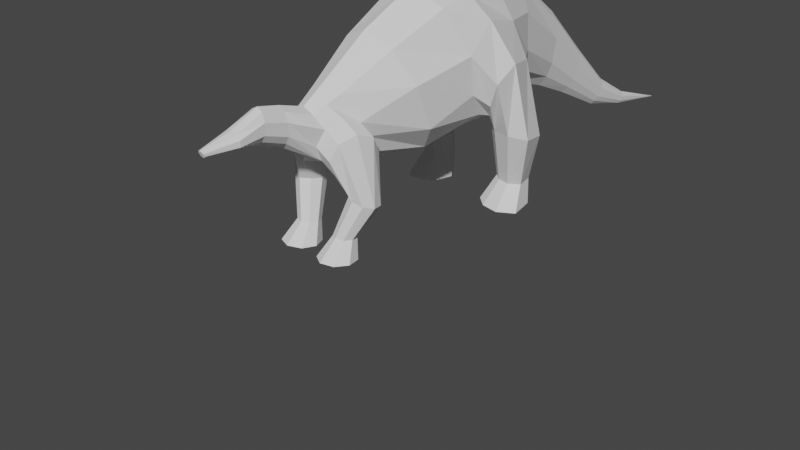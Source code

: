 # Source: dino.blend  (saved by Blender 3.3.6; exported with 4.5.12 LTS)
import bpy
from mathutils import Matrix  # noqa: F401  (used for matrix-valued properties, if any)

bpy.ops.wm.read_factory_settings(use_empty=True)
scene = bpy.context.scene
scene.name = 'Scene'

# ---- collections
col_collection = bpy.data.collections.new('Collection'); scene.collection.children.link(col_collection)
col_blueprint = bpy.data.collections.new('Blueprint'); scene.collection.children.link(col_blueprint)

# ---- world
world_world = bpy.data.worlds.new('World'); scene.world = world_world
world_world.use_nodes = True; world_world.node_tree.nodes.clear()
_N = world_world.node_tree.nodes; _L = world_world.node_tree.links
n0 = _N.new('ShaderNodeOutputWorld'); n0.name = 'World Output'; n0.location = (300, 300)
n1 = _N.new('ShaderNodeBackground'); n1.name = 'Background'; n1.location = (10, 300)
n1.inputs[0].default_value = (0.05088, 0.05088, 0.05088, 1.0)
_L.new(n1.outputs[0], n0.inputs[0])
n0.is_active_output = True
world_world.color = (0.05088, 0.05088, 0.05088)
world_world.use_sun_shadow = False
world_world.sun_shadow_jitter_overblur = 0.0

# ---- cameras
cam_camera = bpy.data.cameras.new('Camera')
cam_camera.clip_end = 100.0
cam_camera.ortho_scale = 7.314

# ---- meshes
me_plane = bpy.data.meshes.new('Plane')
me_plane.from_pydata([(0.1982, -1.104, 0.1852), (0.8035, -0.9453, 0.2096), (-0.1285, -0.5889, 0.3098), (0.9202, -0.1787, 0.3202), (-0.4126, -0.01961, 0.3847), (0.6824, 0.3679, 0.5118), (-0.5376, 0.7477, 0.2976), (0.5686, 1.117, 0.3471), (-0.3757, 1.327, 0.1509), (0.5478, 1.386, 0.156), (0.1596, 2.02, 0.07335), (0.766, 1.911, 0.0758), (0.6422, 2.506, 0.05146), (0.9877, 2.321, 0.05318), (1.09, 2.985, 0.03367), (1.297, 2.875, 0.03479), (1.338, 3.424, 0.02357), (1.447, 3.365, 0.02435), (1.541, 4.082, 0.0), (0.3441, -1.369, 0.1178), (0.8081, -1.287, 0.1194), (0.2495, -1.649, 0.07364), (0.5532, -1.647, 0.0761), (0.1991, -1.882, 0.0694), (0.4677, -1.904, 0.07172), (0.326, -2.161, 0.07286), (0.4664, -2.159, 0.0753), (0.4099, -2.488, 0.0239), (0.4658, -2.463, 0.02452), (0.1148, -1.136, 0.0), (0.9811, -0.8015, 0.0), (-0.2619, -0.6408, 0.0), (1.061, -0.1112, 0.0), (-0.5636, -0.06879, 0.0), (1.006, 0.4422, 0.0), (-0.6818, 0.7188, 0.0), (0.8157, 1.02, 0.0), (-0.4922, 1.319, 0.0), (0.7179, 1.397, 0.0), (0.08313, 2.033, 0.0), (0.8777, 1.891, 0.0), (0.5986, 2.529, 0.0), (1.051, 2.287, 0.0), (1.063, 2.999, 0.0), (1.335, 2.854, 0.0), (1.324, 3.431, 0.0), (1.468, 3.354, 0.0), (0.2916, -1.376, 0.0), (0.8371, -1.303, 0.0), (0.2112, -1.65, 0.0), (0.6091, -1.646, 0.0), (0.1652, -1.88, 0.0), (0.5172, -1.909, 0.0), (0.3083, -2.161, 0.0), (0.4923, -2.159, 0.0), (0.4028, -2.491, 0.0), (0.4762, -2.458, 0.0), (0.4651, -0.9752, 0.3057), (0.6334, -0.8895, 0.2763), (0.6622, -0.2813, 0.5033), (0.2001, -0.461, 0.5033), (0.4307, 0.2001, 0.5817), (0.0331, 0.1534, 0.588), (0.3076, 1.134, 0.4246), (-0.11, 0.9535, 0.3895), (0.3146, 1.371, 0.2452), (-0.0888, 1.345, 0.2452), (0.6128, 1.938, 0.1192), (0.348, 1.986, 0.1192), (0.9004, 2.368, 0.0836), (0.7495, 2.449, 0.0836), (1.244, 2.903, 0.05469), (1.154, 2.951, 0.05469), (1.42, 3.38, 0.03828), (1.372, 3.405, 0.03828), (1.544, 4.08, 0.0), (1.537, 4.084, 0.0), (0.4696, -1.317, 0.2154), (0.6398, -1.372, 0.1487), (0.3438, -1.649, 0.1196), (0.4764, -1.647, 0.1196), (0.2826, -1.889, 0.1127), (0.3999, -1.899, 0.1127), (0.3696, -2.16, 0.1184), (0.431, -2.159, 0.1184), (0.4273, -2.48, 0.03558), (0.4517, -2.469, 0.03558), (1.537, 4.084, 0.0), (0.4273, -2.48, 0.0), (0.4517, -2.469, 0.0), (0.2712, -1.236, 0.1515), (0.8759, -1.11, 0.1446), (0.2032, -1.256, 0.0), (0.9091, -1.052, 0.0), (0.3973, -1.152, 0.2804), (0.9317, -0.8916, 0.3247), (0.9362, -1.233, 0.2345), (0.5932, -0.9216, 0.4208), (0.7615, -0.8359, 0.3915), (0.5978, -1.263, 0.3305), (0.7679, -1.319, 0.2638), (1.004, -1.056, 0.2597), (0.5254, -1.098, 0.3955), (1.209, -0.8968, 0.2871), (1.165, -1.11, 0.2757), (1.245, -0.9157, 0.5017), (1.236, -0.862, 0.3968), (1.201, -1.129, 0.4902), (1.174, -1.164, 0.3806), (1.18, -0.9996, 0.2369), (1.23, -1.026, 0.5404), (1.571, -1.065, 0.1873), (1.563, -1.229, 0.1723), (1.568, -1.08, 0.3515), (1.571, -1.038, 0.2725), (1.56, -1.244, 0.3365), (1.56, -1.27, 0.2513), (1.568, -1.144, 0.1458), (1.563, -1.165, 0.378), (1.77, -1.105, 0.1353), (1.757, -1.383, 0.1099), (1.765, -1.13, 0.4139), (1.77, -1.06, 0.2799), (1.752, -1.408, 0.3885), (1.751, -1.454, 0.244), (1.764, -1.239, 0.06495), (1.757, -1.275, 0.4589), (0.7784, 0.6662, 0.4108), (-0.4751, 0.3641, 0.3411), (0.9108, 0.731, 0.0), (-0.6227, 0.325, 0.0), (-0.2423, 0.4579, 0.5464), (0.7269, 0.5126, 0.5183), (0.6313, 0.9023, 0.4379), (0.5841, 0.408, 0.6218), (0.3391, 0.3867, 0.7185), (0.4162, 0.9543, 0.5287), (0.2216, 0.9173, 0.6203), (0.769, 0.7068, 0.4303), (0.1658, 0.594, 0.7534), (0.9184, 0.6979, 0.3866), (0.969, 0.9966, 0.4449), (0.917, 0.6065, 0.5112), (0.9137, 0.5825, 0.7089), (0.9925, 1.022, 0.6219), (0.9928, 0.9846, 0.782), (0.9343, 0.8541, 0.3399), (0.9611, 0.7275, 0.8463), (1.495, 0.8182, 0.381), (1.492, 1.019, 0.4196), (1.505, 0.7585, 0.4635), (1.506, 0.7424, 0.5944), (1.505, 1.038, 0.5368), (1.509, 1.014, 0.6428), (1.487, 0.9218, 0.35), (1.519, 0.8426, 0.6854), (1.731, 0.6535, 0.3082), (1.727, 0.9564, 0.3665), (1.746, 0.5633, 0.4328), (1.747, 0.539, 0.6305), (1.746, 0.9855, 0.5435), (1.753, 0.9488, 0.7036), (1.719, 0.81, 0.2615), (1.768, 0.6903, 0.7679)], [], [(58, 1, 3, 59), (59, 3, 5, 61), (63, 7, 9, 65), (65, 9, 11, 67), (67, 11, 13, 69), (69, 13, 15, 71), (71, 15, 17, 73), (73, 17, 18, 75), (94, 90, 19, 77), (77, 19, 21, 79), (79, 21, 23, 81), (81, 23, 25, 83), (83, 25, 27, 85), (85, 27, 55, 88), (0, 2, 31, 29), (16, 18, 45), (11, 9, 38, 40), (27, 25, 53, 55), (8, 10, 39, 37), (26, 28, 56, 54), (3, 1, 30, 32), (90, 0, 29, 92), (91, 20, 48, 93), (13, 11, 40, 42), (10, 12, 41, 39), (5, 3, 32, 34), (21, 19, 47, 49), (2, 4, 33, 31), (20, 22, 50, 48), (15, 13, 42, 44), (12, 14, 43, 41), (127, 5, 34, 129), (23, 21, 49, 51), (128, 6, 35, 130), (22, 24, 52, 50), (17, 15, 44, 46), (14, 16, 45, 43), (9, 7, 36, 38), (25, 23, 51, 53), (6, 8, 37, 35), (24, 26, 54, 52), (18, 17, 46), (18, 76, 87), (76, 75, 18, 87), (28, 86, 89, 56), (86, 85, 88, 89), (26, 84, 86, 28), (84, 83, 85, 86), (24, 82, 84, 26), (82, 81, 83, 84), (22, 80, 82, 24), (80, 79, 81, 82), (20, 78, 80, 22), (78, 77, 79, 80), (16, 74, 76, 18), (74, 73, 75, 76), (14, 72, 74, 16), (72, 71, 73, 74), (12, 70, 72, 14), (70, 69, 71, 72), (10, 68, 70, 12), (68, 67, 69, 70), (8, 66, 68, 10), (66, 65, 67, 68), (6, 64, 66, 8), (64, 63, 65, 66), (128, 131, 64, 6), (2, 60, 62, 4), (60, 59, 61, 62), (0, 57, 60, 2), (57, 58, 59, 60), (1, 91, 93, 30), (19, 90, 92, 47), (57, 0, 90, 94), (1, 58, 98, 95), (91, 1, 95, 101), (94, 77, 99, 102), (78, 20, 96, 100), (20, 91, 101, 96), (57, 94, 102, 97), (58, 57, 97, 98), (77, 78, 100, 99), (96, 101, 109, 104), (99, 100, 108, 107), (101, 95, 103, 109), (95, 98, 106, 103), (97, 102, 110, 105), (102, 99, 107, 110), (98, 97, 105, 106), (100, 96, 104, 108), (105, 110, 118, 113), (110, 107, 115, 118), (106, 105, 113, 114), (108, 104, 112, 116), (104, 109, 117, 112), (107, 108, 116, 115), (109, 103, 111, 117), (103, 106, 114, 111), (117, 111, 119, 125), (111, 114, 122, 119), (113, 118, 126, 121), (118, 115, 123, 126), (114, 113, 121, 122), (116, 112, 120, 124), (112, 117, 125, 120), (115, 116, 124, 123), (4, 62, 131, 128), (4, 128, 130, 33), (7, 127, 129, 36), (63, 64, 137, 136), (62, 61, 134, 135), (131, 62, 135, 139), (7, 63, 136, 133), (5, 127, 138, 132), (64, 131, 139, 137), (127, 7, 133, 138), (61, 5, 132, 134), (132, 138, 146, 140), (136, 137, 145, 144), (135, 134, 142, 143), (138, 133, 141, 146), (139, 135, 143, 147), (137, 139, 147, 145), (133, 136, 144, 141), (134, 132, 140, 142), (145, 147, 155, 153), (141, 144, 152, 149), (142, 140, 148, 150), (140, 146, 154, 148), (144, 145, 153, 152), (143, 142, 150, 151), (146, 141, 149, 154), (147, 143, 151, 155), (154, 149, 157, 162), (155, 151, 159, 163), (153, 155, 163, 161), (149, 152, 160, 157), (150, 148, 156, 158), (148, 154, 162, 156), (152, 153, 161, 160), (151, 150, 158, 159)])
_uv = me_plane.uv_layers.new(name='UVMap')
_uv.uv.foreach_set('vector', [0.6667, 0.0, 0.8594, 0.0, 0.8594, 1.0, 0.6667, 1.0, 0.6667, 1.0, 0.8594, 1.0, 0.8552, 1.0, 0.6811, 1.0, 0.6667, 1.0, 0.8594, 1.0, 0.8594, 1.0, 0.6667, 1.0, 0.6667, 1.0, 0.8594, 1.0, 0.8594, 1.0, 0.6667, 1.0, 0.6667, 1.0, 0.8594, 1.0, 0.8594, 1.0, 0.6667, 1.0, 0.6667, 1.0, 0.8594, 1.0, 0.8594, 1.0, 0.6667, 1.0, 0.6667, 1.0, 0.8594, 1.0, 0.8594, 1.0, 0.6667, 1.0, 0.6667, 1.0, 0.8594, 1.0, 0.8592, 1.0, 0.6667, 1.0, 0.3333, 0.0, 0.09625, 0.0, 0.09625, 0.0, 0.3333, 0.0, 0.3333, 0.0, 0.09625, 0.0, 0.09625, 0.0, 0.3333, 0.0, 0.3333, 0.0, 0.09625, 0.0, 0.09625, 0.0, 0.3333, 0.0, 0.3333, 0.0, 0.09625, 0.0, 0.09625, 0.0, 0.3333, 0.0, 0.3333, 0.0, 0.09625, 0.0, 0.09625, 0.0, 0.3333, 0.0, 0.3333, 0.0, 0.09625, 0.0, 0.0, 0.0, 0.3333, 0.0, 0.09625, 0.0, 0.09625, 1.0, 0.0, 1.0, 0.0, 0.0, 0.09625, 1.0, 0.0, 1.0, 0.0, 1.0, 0.8594, 1.0, 0.8594, 1.0, 1.0, 1.0, 1.0, 1.0, 0.09625, 0.0, 0.09625, 0.0, 0.0, 0.0, 0.0, 0.0, 0.09625, 1.0, 0.09625, 1.0, 0.0, 1.0, 0.0, 1.0, 0.8594, 0.0, 0.8594, 0.0, 1.0, 0.0, 1.0, 0.0, 0.8594, 1.0, 0.8594, 0.0, 1.0, 0.0, 1.0, 1.0, 0.09625, 0.0, 0.09625, 0.0, 0.0, 0.0, 0.0, 0.0, 0.8594, 0.0, 0.8594, 0.0, 1.0, 0.0, 1.0, 0.0, 0.8594, 1.0, 0.8594, 1.0, 1.0, 1.0, 1.0, 1.0, 0.09625, 1.0, 0.09625, 1.0, 0.0, 1.0, 0.0, 1.0, 0.8552, 1.0, 0.8594, 1.0, 1.0, 1.0, 1.0, 1.0, 0.09625, 0.0, 0.09625, 0.0, 0.0, 0.0, 0.0, 0.0, 0.09625, 1.0, 0.09625, 1.0, 0.0, 1.0, 0.0, 1.0, 0.8594, 0.0, 0.8594, 0.0, 1.0, 0.0, 1.0, 0.0, 0.8594, 1.0, 0.8594, 1.0, 1.0, 1.0, 1.0, 1.0, 0.09625, 1.0, 0.09625, 1.0, 0.0, 1.0, 0.0, 1.0, 0.8594, 1.0, 0.8552, 1.0, 1.0, 1.0, 1.0, 1.0, 0.09625, 0.0, 0.09625, 0.0, 0.0, 0.0, 0.0, 0.0, 0.09625, 1.0, 0.09625, 1.0, 0.0, 1.0, 0.0, 1.0, 0.8594, 0.0, 0.8594, 0.0, 1.0, 0.0, 1.0, 0.0, 0.8594, 1.0, 0.8594, 1.0, 1.0, 1.0, 1.0, 1.0, 0.09625, 1.0, 0.09625, 1.0, 0.0, 1.0, 0.0, 1.0, 0.8594, 1.0, 0.8594, 1.0, 1.0, 1.0, 1.0, 1.0, 0.09625, 0.0, 0.09625, 0.0, 0.0, 0.0, 0.0, 0.0, 0.09625, 1.0, 0.09625, 1.0, 0.0, 1.0, 0.0, 1.0, 0.8594, 0.0, 0.8594, 0.0, 1.0, 0.0, 1.0, 0.0, 0.8592, 1.0, 0.8594, 1.0, 1.0, 1.0, 0.09625, 1.0, 0.3333, 1.0, 0.3333, 1.0, 0.3333, 1.0, 0.6667, 1.0, 0.6667, 1.0, 0.3333, 1.0, 0.8594, 0.0, 0.6667, 0.0, 0.6667, 0.0, 1.0, 0.0, 0.6667, 0.0, 0.3333, 0.0, 0.3333, 0.0, 0.6667, 0.0, 0.8594, 0.0, 0.6667, 0.0, 0.6667, 0.0, 0.8594, 0.0, 0.6667, 0.0, 0.3333, 0.0, 0.3333, 0.0, 0.6667, 0.0, 0.8594, 0.0, 0.6667, 0.0, 0.6667, 0.0, 0.8594, 0.0, 0.6667, 0.0, 0.3333, 0.0, 0.3333, 0.0, 0.6667, 0.0, 0.8594, 0.0, 0.6667, 0.0, 0.6667, 0.0, 0.8594, 0.0, 0.6667, 0.0, 0.3333, 0.0, 0.3333, 0.0, 0.6667, 0.0, 0.8594, 0.0, 0.6667, 0.0, 0.6667, 0.0, 0.8594, 0.0, 0.6667, 0.0, 0.3333, 0.0, 0.3333, 0.0, 0.6667, 0.0, 0.09625, 1.0, 0.3333, 1.0, 0.3333, 1.0, 0.09625, 1.0, 0.3333, 1.0, 0.6667, 1.0, 0.6667, 1.0, 0.3333, 1.0, 0.09625, 1.0, 0.3333, 1.0, 0.3333, 1.0, 0.09625, 1.0, 0.3333, 1.0, 0.6667, 1.0, 0.6667, 1.0, 0.3333, 1.0, 0.09625, 1.0, 0.3333, 1.0, 0.3333, 1.0, 0.09625, 1.0, 0.3333, 1.0, 0.6667, 1.0, 0.6667, 1.0, 0.3333, 1.0, 0.09625, 1.0, 0.3333, 1.0, 0.3333, 1.0, 0.09625, 1.0, 0.3333, 1.0, 0.6667, 1.0, 0.6667, 1.0, 0.3333, 1.0, 0.09625, 1.0, 0.3333, 1.0, 0.3333, 1.0, 0.09625, 1.0, 0.3333, 1.0, 0.6667, 1.0, 0.6667, 1.0, 0.3333, 1.0, 0.09625, 1.0, 0.3333, 1.0, 0.3333, 1.0, 0.09625, 1.0, 0.3333, 1.0, 0.6667, 1.0, 0.6667, 1.0, 0.3333, 1.0, 0.09625, 1.0, 0.3333, 1.0, 0.3333, 1.0, 0.09625, 1.0, 0.09625, 1.0, 0.3333, 1.0, 0.319, 1.0, 0.09625, 1.0, 0.3333, 1.0, 0.6667, 1.0, 0.6811, 1.0, 0.319, 1.0, 0.09625, 0.0, 0.3333, 0.0, 0.3333, 1.0, 0.09625, 1.0, 0.3333, 0.0, 0.6667, 0.0, 0.6667, 1.0, 0.3333, 1.0, 0.8594, 0.0, 0.8594, 0.0, 1.0, 0.0, 1.0, 0.0, 0.09625, 0.0, 0.09625, 0.0, 0.0, 0.0, 0.0, 0.0, 0.3333, 0.0, 0.09625, 0.0, 0.09625, 0.0, 0.3333, 0.0, 0.8594, 0.0, 0.6667, 0.0, 0.6667, 0.0, 0.8594, 0.0, 0.8594, 0.0, 0.8594, 0.0, 0.8594, 0.0, 0.8594, 0.0, 0.3333, 0.0, 0.3333, 0.0, 0.3333, 0.0, 0.3333, 0.0, 0.6667, 0.0, 0.8594, 0.0, 0.8594, 0.0, 0.6667, 0.0, 0.8594, 0.0, 0.8594, 0.0, 0.8594, 0.0, 0.8594, 0.0, 0.3333, 0.0, 0.3333, 0.0, 0.3333, 0.0, 0.3333, 0.0, 0.6667, 0.0, 0.3333, 0.0, 0.3333, 0.0, 0.6667, 0.0, 0.3333, 0.0, 0.6667, 0.0, 0.6667, 0.0, 0.3333, 0.0, 0.8594, 0.0, 0.8594, 0.0, 0.8594, 0.0, 0.8594, 0.0, 0.3333, 0.0, 0.6667, 0.0, 0.6667, 0.0, 0.3333, 0.0, 0.8594, 0.0, 0.8594, 0.0, 0.8594, 0.0, 0.8594, 0.0, 0.8594, 0.0, 0.6667, 0.0, 0.6667, 0.0, 0.8594, 0.0, 0.3333, 0.0, 0.3333, 0.0, 0.3333, 0.0, 0.3333, 0.0, 0.3333, 0.0, 0.3333, 0.0, 0.3333, 0.0, 0.3333, 0.0, 0.6667, 0.0, 0.3333, 0.0, 0.3333, 0.0, 0.6667, 0.0, 0.6667, 0.0, 0.8594, 0.0, 0.8594, 0.0, 0.6667, 0.0, 0.3333, 0.0, 0.3333, 0.0, 0.3333, 0.0, 0.3333, 0.0, 0.3333, 0.0, 0.3333, 0.0, 0.3333, 0.0, 0.3333, 0.0, 0.6667, 0.0, 0.3333, 0.0, 0.3333, 0.0, 0.6667, 0.0, 0.6667, 0.0, 0.8594, 0.0, 0.8594, 0.0, 0.6667, 0.0, 0.8594, 0.0, 0.8594, 0.0, 0.8594, 0.0, 0.8594, 0.0, 0.3333, 0.0, 0.6667, 0.0, 0.6667, 0.0, 0.3333, 0.0, 0.8594, 0.0, 0.8594, 0.0, 0.8594, 0.0, 0.8594, 0.0, 0.8594, 0.0, 0.6667, 0.0, 0.6667, 0.0, 0.8594, 0.0, 0.8594, 0.0, 0.8594, 0.0, 0.8594, 0.0, 0.8594, 0.0, 0.8594, 0.0, 0.6667, 0.0, 0.6667, 0.0, 0.8594, 0.0, 0.3333, 0.0, 0.3333, 0.0, 0.3333, 0.0, 0.3333, 0.0, 0.3333, 0.0, 0.3333, 0.0, 0.3333, 0.0, 0.3333, 0.0, 0.6667, 0.0, 0.3333, 0.0, 0.3333, 0.0, 0.6667, 0.0, 0.6667, 0.0, 0.8594, 0.0, 0.8594, 0.0, 0.6667, 0.0, 0.8594, 0.0, 0.8594, 0.0, 0.8594, 0.0, 0.8594, 0.0, 0.3333, 0.0, 0.6667, 0.0, 0.6667, 0.0, 0.3333, 0.0, 0.09625, 1.0, 0.319, 1.0, 0.3333, 1.0, 0.09625, 1.0, 0.09625, 1.0, 0.09625, 1.0, 0.0, 1.0, 0.0, 1.0, 0.8594, 1.0, 0.8594, 1.0, 1.0, 1.0, 1.0, 1.0, 0.6667, 1.0, 0.3333, 1.0, 0.3333, 1.0, 0.6667, 1.0, 0.319, 1.0, 0.6811, 1.0, 0.6811, 1.0, 0.319, 1.0, 0.3333, 1.0, 0.319, 1.0, 0.319, 1.0, 0.3333, 1.0, 0.8594, 1.0, 0.6667, 1.0, 0.6667, 1.0, 0.8594, 1.0, 0.8552, 1.0, 0.8594, 1.0, 0.8594, 1.0, 0.8552, 1.0, 0.3333, 1.0, 0.3333, 1.0, 0.3333, 1.0, 0.3333, 1.0, 0.8594, 1.0, 0.8594, 1.0, 0.8594, 1.0, 0.8594, 1.0, 0.6811, 1.0, 0.8552, 1.0, 0.8552, 1.0, 0.6811, 1.0, 0.8552, 1.0, 0.8594, 1.0, 0.8594, 1.0, 0.8552, 1.0, 0.6667, 1.0, 0.3333, 1.0, 0.3333, 1.0, 0.6667, 1.0, 0.319, 1.0, 0.6811, 1.0, 0.6811, 1.0, 0.319, 1.0, 0.8594, 1.0, 0.8594, 1.0, 0.8594, 1.0, 0.8594, 1.0, 0.3333, 1.0, 0.319, 1.0, 0.319, 1.0, 0.3333, 1.0, 0.3333, 1.0, 0.3333, 1.0, 0.3333, 1.0, 0.3333, 1.0, 0.8594, 1.0, 0.6667, 1.0, 0.6667, 1.0, 0.8594, 1.0, 0.6811, 1.0, 0.8552, 1.0, 0.8552, 1.0, 0.6811, 1.0, 0.3333, 1.0, 0.3333, 1.0, 0.3333, 1.0, 0.3333, 1.0, 0.8594, 1.0, 0.6667, 1.0, 0.6667, 1.0, 0.8594, 1.0, 0.6811, 1.0, 0.8552, 1.0, 0.8552, 1.0, 0.6811, 1.0, 0.8552, 1.0, 0.8594, 1.0, 0.8594, 1.0, 0.8552, 1.0, 0.6667, 1.0, 0.3333, 1.0, 0.3333, 1.0, 0.6667, 1.0, 0.319, 1.0, 0.6811, 1.0, 0.6811, 1.0, 0.319, 1.0, 0.8594, 1.0, 0.8594, 1.0, 0.8594, 1.0, 0.8594, 1.0, 0.3333, 1.0, 0.319, 1.0, 0.319, 1.0, 0.3333, 1.0, 0.8594, 1.0, 0.8594, 1.0, 0.8594, 1.0, 0.8594, 1.0, 0.3333, 1.0, 0.319, 1.0, 0.319, 1.0, 0.3333, 1.0, 0.3333, 1.0, 0.3333, 1.0, 0.3333, 1.0, 0.3333, 1.0, 0.8594, 1.0, 0.6667, 1.0, 0.6667, 1.0, 0.8594, 1.0, 0.6811, 1.0, 0.8552, 1.0, 0.8552, 1.0, 0.6811, 1.0, 0.8552, 1.0, 0.8594, 1.0, 0.8594, 1.0, 0.8552, 1.0, 0.6667, 1.0, 0.3333, 1.0, 0.3333, 1.0, 0.6667, 1.0, 0.319, 1.0, 0.6811, 1.0, 0.6811, 1.0, 0.319, 1.0])
me_plane.update()

# ---- objects
ob_camera = bpy.data.objects.new('Camera', cam_camera)
ob_plane = bpy.data.objects.new('Plane', me_plane)
ob_empty = bpy.data.objects.new('Empty', None)
ob_empty_001 = bpy.data.objects.new('Empty.001', None)
ob_empty_002 = bpy.data.objects.new('Empty.002', None)

# ---- transforms, parenting, visibility, modifiers, constraints
ob_camera.location = (7.359, -6.926, 4.958)
ob_camera.rotation_euler = (1.109, 0.0, 0.8149)
ob_camera.lock_rotations_4d = False
ob_camera.empty_display_type = 'ARROWS'
ob_camera.color = (0.0, 0.0, 0.0, 0.0)
ob_camera.display_type = 'WIRE'
ob_camera.lineart.crease_threshold = 0.0
ob_plane.location = (3.989e-16, 0.2123, 1.796)
ob_plane.rotation_euler = (-0.0, 1.571, 0.0)
_m = ob_plane.modifiers.new('Mirror', 'MIRROR')
_m.use_axis = (False, False, True)
_m.use_clip = True
ob_empty.location = (0.0, -1.404, 0.6532)
ob_empty.rotation_euler = (1.571, -0.0, 1.571)
ob_empty.scale = (-2.647, 2.647, 2.647)
ob_empty.empty_display_type = 'IMAGE'
ob_empty.empty_display_size = 5.0
ob_empty.show_empty_image_perspective = False
ob_empty.use_empty_image_alpha = True
ob_empty.empty_image_side = 'FRONT'
ob_empty.color = (1.0, 1.0, 1.0, 0.05505)
ob_empty_001.location = (-2.107, -1.404, 0.6532)
ob_empty_001.rotation_euler = (0.0, 4.371e-08, 1.571)
ob_empty_001.scale = (-2.647, 2.647, 2.647)
ob_empty_001.empty_display_type = 'IMAGE'
ob_empty_001.empty_display_size = 5.0
ob_empty_001.show_empty_image_perspective = False
ob_empty_001.use_empty_image_alpha = True
ob_empty_001.empty_image_side = 'FRONT'
ob_empty_001.color = (1.0, 1.0, 1.0, 0.05505)
ob_empty_002.location = (2.172, -1.404, 0.6369)
ob_empty_002.rotation_euler = (1.571, -0.0, 0.0)
ob_empty_002.scale = (-2.647, 2.647, 2.647)
ob_empty_002.empty_display_type = 'IMAGE'
ob_empty_002.empty_display_size = 5.0
ob_empty_002.show_empty_image_perspective = False
ob_empty_002.use_empty_image_alpha = True
ob_empty_002.empty_image_side = 'FRONT'
ob_empty_002.color = (1.0, 1.0, 1.0, 0.05505)

# ---- collection membership
col_collection.objects.link(ob_camera)
col_collection.objects.link(ob_plane)
col_blueprint.objects.link(ob_empty)
col_blueprint.objects.link(ob_empty_001)
col_blueprint.objects.link(ob_empty_002)

# ---- scene / render settings (as saved in the file)
scene.camera = ob_camera
scene.frame_start = 1; scene.frame_end = 250; scene.frame_set(1)
scene.render.engine = 'BLENDER_EEVEE_NEXT'
scene.cycles.sampling_pattern = 'TABULATED_SOBOL'
scene.cycles.use_light_tree = False
scene.view_settings.view_transform = 'Filmic'
bpy.context.view_layer.update()

# ---- added for rendering (the .blend has no usable light): sun
light_auto_sun = bpy.data.lights.new('AutoSun', 'SUN')
light_auto_sun.energy = 3.0
light_auto_sun.angle = 0.0523599
ob_auto_sun = bpy.data.objects.new('AutoSun', light_auto_sun)
scene.collection.objects.link(ob_auto_sun)
ob_auto_sun.rotation_euler = (0.872665, 0.174533, 0.523599)
bpy.context.view_layer.update()
